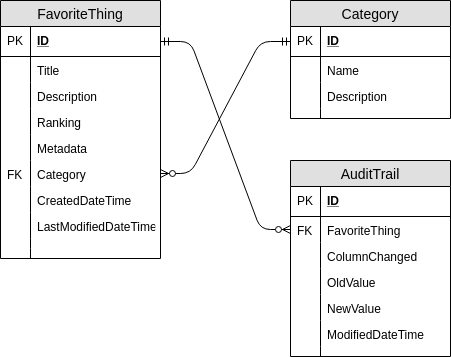

The diagram above was exported from draw.io. Its source (the exported page's mxGraphModel, read from the mxfile embedded in the PNG):
<mxGraphModel dx="773" dy="415" grid="1" gridSize="10" guides="1" tooltips="1" connect="1" arrows="1" fold="1" page="1" pageScale="1" pageWidth="827" pageHeight="1169" math="0" shadow="0">
  <root>
    <mxCell id="0" />
    <mxCell id="1" parent="0" />
    <mxCell id="QSrtimeK4wi8kWQoSAFJ-1" value="FavoriteThing" style="swimlane;fontStyle=0;childLayout=stackLayout;horizontal=1;startSize=26;fillColor=#e0e0e0;horizontalStack=0;resizeParent=1;resizeParentMax=0;resizeLast=0;collapsible=1;marginBottom=0;swimlaneFillColor=#ffffff;align=center;fontSize=14;" vertex="1" parent="1">
      <mxGeometry x="160" y="40" width="160" height="258" as="geometry" />
    </mxCell>
    <mxCell id="QSrtimeK4wi8kWQoSAFJ-2" value="ID" style="shape=partialRectangle;top=0;left=0;right=0;bottom=1;align=left;verticalAlign=middle;fillColor=none;spacingLeft=34;spacingRight=4;overflow=hidden;rotatable=0;points=[[0,0.5],[1,0.5]];portConstraint=eastwest;dropTarget=0;fontStyle=5;fontSize=12;" vertex="1" parent="QSrtimeK4wi8kWQoSAFJ-1">
      <mxGeometry y="26" width="160" height="30" as="geometry" />
    </mxCell>
    <mxCell id="QSrtimeK4wi8kWQoSAFJ-3" value="PK" style="shape=partialRectangle;top=0;left=0;bottom=0;fillColor=none;align=left;verticalAlign=middle;spacingLeft=4;spacingRight=4;overflow=hidden;rotatable=0;points=[];portConstraint=eastwest;part=1;fontSize=12;" vertex="1" connectable="0" parent="QSrtimeK4wi8kWQoSAFJ-2">
      <mxGeometry width="30" height="30" as="geometry" />
    </mxCell>
    <mxCell id="QSrtimeK4wi8kWQoSAFJ-4" value="Title" style="shape=partialRectangle;top=0;left=0;right=0;bottom=0;align=left;verticalAlign=top;fillColor=none;spacingLeft=34;spacingRight=4;overflow=hidden;rotatable=0;points=[[0,0.5],[1,0.5]];portConstraint=eastwest;dropTarget=0;fontSize=12;" vertex="1" parent="QSrtimeK4wi8kWQoSAFJ-1">
      <mxGeometry y="56" width="160" height="26" as="geometry" />
    </mxCell>
    <mxCell id="QSrtimeK4wi8kWQoSAFJ-5" value="" style="shape=partialRectangle;top=0;left=0;bottom=0;fillColor=none;align=left;verticalAlign=top;spacingLeft=4;spacingRight=4;overflow=hidden;rotatable=0;points=[];portConstraint=eastwest;part=1;fontSize=12;" vertex="1" connectable="0" parent="QSrtimeK4wi8kWQoSAFJ-4">
      <mxGeometry width="30" height="26" as="geometry" />
    </mxCell>
    <mxCell id="QSrtimeK4wi8kWQoSAFJ-6" value="Description" style="shape=partialRectangle;top=0;left=0;right=0;bottom=0;align=left;verticalAlign=top;fillColor=none;spacingLeft=34;spacingRight=4;overflow=hidden;rotatable=0;points=[[0,0.5],[1,0.5]];portConstraint=eastwest;dropTarget=0;fontSize=12;" vertex="1" parent="QSrtimeK4wi8kWQoSAFJ-1">
      <mxGeometry y="82" width="160" height="26" as="geometry" />
    </mxCell>
    <mxCell id="QSrtimeK4wi8kWQoSAFJ-7" value="" style="shape=partialRectangle;top=0;left=0;bottom=0;fillColor=none;align=left;verticalAlign=top;spacingLeft=4;spacingRight=4;overflow=hidden;rotatable=0;points=[];portConstraint=eastwest;part=1;fontSize=12;" vertex="1" connectable="0" parent="QSrtimeK4wi8kWQoSAFJ-6">
      <mxGeometry width="30" height="26" as="geometry" />
    </mxCell>
    <mxCell id="QSrtimeK4wi8kWQoSAFJ-8" value="Ranking" style="shape=partialRectangle;top=0;left=0;right=0;bottom=0;align=left;verticalAlign=top;fillColor=none;spacingLeft=34;spacingRight=4;overflow=hidden;rotatable=0;points=[[0,0.5],[1,0.5]];portConstraint=eastwest;dropTarget=0;fontSize=12;" vertex="1" parent="QSrtimeK4wi8kWQoSAFJ-1">
      <mxGeometry y="108" width="160" height="26" as="geometry" />
    </mxCell>
    <mxCell id="QSrtimeK4wi8kWQoSAFJ-9" value="" style="shape=partialRectangle;top=0;left=0;bottom=0;fillColor=none;align=left;verticalAlign=top;spacingLeft=4;spacingRight=4;overflow=hidden;rotatable=0;points=[];portConstraint=eastwest;part=1;fontSize=12;" vertex="1" connectable="0" parent="QSrtimeK4wi8kWQoSAFJ-8">
      <mxGeometry width="30" height="26" as="geometry" />
    </mxCell>
    <mxCell id="QSrtimeK4wi8kWQoSAFJ-42" value="Metadata" style="shape=partialRectangle;top=0;left=0;right=0;bottom=0;align=left;verticalAlign=top;fillColor=none;spacingLeft=34;spacingRight=4;overflow=hidden;rotatable=0;points=[[0,0.5],[1,0.5]];portConstraint=eastwest;dropTarget=0;fontSize=12;" vertex="1" parent="QSrtimeK4wi8kWQoSAFJ-1">
      <mxGeometry y="134" width="160" height="26" as="geometry" />
    </mxCell>
    <mxCell id="QSrtimeK4wi8kWQoSAFJ-43" value="" style="shape=partialRectangle;top=0;left=0;bottom=0;fillColor=none;align=left;verticalAlign=top;spacingLeft=4;spacingRight=4;overflow=hidden;rotatable=0;points=[];portConstraint=eastwest;part=1;fontSize=12;" vertex="1" connectable="0" parent="QSrtimeK4wi8kWQoSAFJ-42">
      <mxGeometry width="30" height="26" as="geometry" />
    </mxCell>
    <mxCell id="QSrtimeK4wi8kWQoSAFJ-46" value="Category" style="shape=partialRectangle;top=0;left=0;right=0;bottom=0;align=left;verticalAlign=top;fillColor=none;spacingLeft=34;spacingRight=4;overflow=hidden;rotatable=0;points=[[0,0.5],[1,0.5]];portConstraint=eastwest;dropTarget=0;fontSize=12;" vertex="1" parent="QSrtimeK4wi8kWQoSAFJ-1">
      <mxGeometry y="160" width="160" height="26" as="geometry" />
    </mxCell>
    <mxCell id="QSrtimeK4wi8kWQoSAFJ-47" value="FK" style="shape=partialRectangle;top=0;left=0;bottom=0;fillColor=none;align=left;verticalAlign=top;spacingLeft=4;spacingRight=4;overflow=hidden;rotatable=0;points=[];portConstraint=eastwest;part=1;fontSize=12;" vertex="1" connectable="0" parent="QSrtimeK4wi8kWQoSAFJ-46">
      <mxGeometry width="30" height="26" as="geometry" />
    </mxCell>
    <mxCell id="QSrtimeK4wi8kWQoSAFJ-44" value="CreatedDateTime&#10;" style="shape=partialRectangle;top=0;left=0;right=0;bottom=0;align=left;verticalAlign=top;fillColor=none;spacingLeft=34;spacingRight=4;overflow=hidden;rotatable=0;points=[[0,0.5],[1,0.5]];portConstraint=eastwest;dropTarget=0;fontSize=12;" vertex="1" parent="QSrtimeK4wi8kWQoSAFJ-1">
      <mxGeometry y="186" width="160" height="26" as="geometry" />
    </mxCell>
    <mxCell id="QSrtimeK4wi8kWQoSAFJ-45" value="" style="shape=partialRectangle;top=0;left=0;bottom=0;fillColor=none;align=left;verticalAlign=top;spacingLeft=4;spacingRight=4;overflow=hidden;rotatable=0;points=[];portConstraint=eastwest;part=1;fontSize=12;" vertex="1" connectable="0" parent="QSrtimeK4wi8kWQoSAFJ-44">
      <mxGeometry width="30" height="26" as="geometry" />
    </mxCell>
    <mxCell id="QSrtimeK4wi8kWQoSAFJ-50" value="LastModifiedDateTime&#10;" style="shape=partialRectangle;top=0;left=0;right=0;bottom=0;align=left;verticalAlign=top;fillColor=none;spacingLeft=34;spacingRight=4;overflow=hidden;rotatable=0;points=[[0,0.5],[1,0.5]];portConstraint=eastwest;dropTarget=0;fontSize=12;" vertex="1" parent="QSrtimeK4wi8kWQoSAFJ-1">
      <mxGeometry y="212" width="160" height="26" as="geometry" />
    </mxCell>
    <mxCell id="QSrtimeK4wi8kWQoSAFJ-51" value="" style="shape=partialRectangle;top=0;left=0;bottom=0;fillColor=none;align=left;verticalAlign=top;spacingLeft=4;spacingRight=4;overflow=hidden;rotatable=0;points=[];portConstraint=eastwest;part=1;fontSize=12;" vertex="1" connectable="0" parent="QSrtimeK4wi8kWQoSAFJ-50">
      <mxGeometry width="30" height="26" as="geometry" />
    </mxCell>
    <object label="" id="QSrtimeK4wi8kWQoSAFJ-52">
      <mxCell style="shape=partialRectangle;top=0;left=0;right=0;bottom=0;align=left;verticalAlign=top;fillColor=none;spacingLeft=34;spacingRight=4;overflow=hidden;rotatable=0;points=[[0,0.5],[1,0.5]];portConstraint=eastwest;dropTarget=0;fontSize=12;" vertex="1" parent="QSrtimeK4wi8kWQoSAFJ-1">
        <mxGeometry y="238" width="160" height="10" as="geometry" />
      </mxCell>
    </object>
    <mxCell id="QSrtimeK4wi8kWQoSAFJ-53" value="" style="shape=partialRectangle;top=0;left=0;bottom=0;fillColor=none;align=left;verticalAlign=top;spacingLeft=4;spacingRight=4;overflow=hidden;rotatable=0;points=[];portConstraint=eastwest;part=1;fontSize=12;" vertex="1" connectable="0" parent="QSrtimeK4wi8kWQoSAFJ-52">
      <mxGeometry width="30" height="10" as="geometry" />
    </mxCell>
    <object label="" id="QSrtimeK4wi8kWQoSAFJ-10">
      <mxCell style="shape=partialRectangle;top=0;left=0;right=0;bottom=0;align=left;verticalAlign=top;fillColor=none;spacingLeft=34;spacingRight=4;overflow=hidden;rotatable=0;points=[[0,0.5],[1,0.5]];portConstraint=eastwest;dropTarget=0;fontSize=12;" vertex="1" parent="QSrtimeK4wi8kWQoSAFJ-1">
        <mxGeometry y="248" width="160" height="10" as="geometry" />
      </mxCell>
    </object>
    <mxCell id="QSrtimeK4wi8kWQoSAFJ-11" value="" style="shape=partialRectangle;top=0;left=0;bottom=0;fillColor=none;align=left;verticalAlign=top;spacingLeft=4;spacingRight=4;overflow=hidden;rotatable=0;points=[];portConstraint=eastwest;part=1;fontSize=12;" vertex="1" connectable="0" parent="QSrtimeK4wi8kWQoSAFJ-10">
      <mxGeometry width="30" height="10" as="geometry" />
    </mxCell>
    <mxCell id="QSrtimeK4wi8kWQoSAFJ-12" value="Category" style="swimlane;fontStyle=0;childLayout=stackLayout;horizontal=1;startSize=26;fillColor=#e0e0e0;horizontalStack=0;resizeParent=1;resizeParentMax=0;resizeLast=0;collapsible=1;marginBottom=0;swimlaneFillColor=#ffffff;align=center;fontSize=14;" vertex="1" parent="1">
      <mxGeometry x="450" y="40" width="160" height="118" as="geometry" />
    </mxCell>
    <mxCell id="QSrtimeK4wi8kWQoSAFJ-13" value="ID" style="shape=partialRectangle;top=0;left=0;right=0;bottom=1;align=left;verticalAlign=middle;fillColor=none;spacingLeft=34;spacingRight=4;overflow=hidden;rotatable=0;points=[[0,0.5],[1,0.5]];portConstraint=eastwest;dropTarget=0;fontStyle=5;fontSize=12;" vertex="1" parent="QSrtimeK4wi8kWQoSAFJ-12">
      <mxGeometry y="26" width="160" height="30" as="geometry" />
    </mxCell>
    <mxCell id="QSrtimeK4wi8kWQoSAFJ-14" value="PK" style="shape=partialRectangle;top=0;left=0;bottom=0;fillColor=none;align=left;verticalAlign=middle;spacingLeft=4;spacingRight=4;overflow=hidden;rotatable=0;points=[];portConstraint=eastwest;part=1;fontSize=12;" vertex="1" connectable="0" parent="QSrtimeK4wi8kWQoSAFJ-13">
      <mxGeometry width="30" height="30" as="geometry" />
    </mxCell>
    <mxCell id="QSrtimeK4wi8kWQoSAFJ-15" value="Name" style="shape=partialRectangle;top=0;left=0;right=0;bottom=0;align=left;verticalAlign=top;fillColor=none;spacingLeft=34;spacingRight=4;overflow=hidden;rotatable=0;points=[[0,0.5],[1,0.5]];portConstraint=eastwest;dropTarget=0;fontSize=12;" vertex="1" parent="QSrtimeK4wi8kWQoSAFJ-12">
      <mxGeometry y="56" width="160" height="26" as="geometry" />
    </mxCell>
    <mxCell id="QSrtimeK4wi8kWQoSAFJ-16" value="" style="shape=partialRectangle;top=0;left=0;bottom=0;fillColor=none;align=left;verticalAlign=top;spacingLeft=4;spacingRight=4;overflow=hidden;rotatable=0;points=[];portConstraint=eastwest;part=1;fontSize=12;" vertex="1" connectable="0" parent="QSrtimeK4wi8kWQoSAFJ-15">
      <mxGeometry width="30" height="26" as="geometry" />
    </mxCell>
    <mxCell id="QSrtimeK4wi8kWQoSAFJ-17" value="Description" style="shape=partialRectangle;top=0;left=0;right=0;bottom=0;align=left;verticalAlign=bottom;fillColor=none;spacingLeft=34;spacingRight=4;overflow=hidden;rotatable=0;points=[[0,0.5],[1,0.5]];portConstraint=eastwest;dropTarget=0;fontSize=12;" vertex="1" parent="QSrtimeK4wi8kWQoSAFJ-12">
      <mxGeometry y="82" width="160" height="26" as="geometry" />
    </mxCell>
    <mxCell id="QSrtimeK4wi8kWQoSAFJ-18" value="" style="shape=partialRectangle;top=0;left=0;bottom=0;fillColor=none;align=left;verticalAlign=top;spacingLeft=4;spacingRight=4;overflow=hidden;rotatable=0;points=[];portConstraint=eastwest;part=1;fontSize=12;" vertex="1" connectable="0" parent="QSrtimeK4wi8kWQoSAFJ-17">
      <mxGeometry width="30" height="26" as="geometry" />
    </mxCell>
    <mxCell id="QSrtimeK4wi8kWQoSAFJ-21" value="" style="shape=partialRectangle;top=0;left=0;right=0;bottom=0;align=left;verticalAlign=top;fillColor=none;spacingLeft=34;spacingRight=4;overflow=hidden;rotatable=0;points=[[0,0.5],[1,0.5]];portConstraint=eastwest;dropTarget=0;fontSize=12;" vertex="1" parent="QSrtimeK4wi8kWQoSAFJ-12">
      <mxGeometry y="108" width="160" height="10" as="geometry" />
    </mxCell>
    <mxCell id="QSrtimeK4wi8kWQoSAFJ-22" value="" style="shape=partialRectangle;top=0;left=0;bottom=0;fillColor=none;align=left;verticalAlign=top;spacingLeft=4;spacingRight=4;overflow=hidden;rotatable=0;points=[];portConstraint=eastwest;part=1;fontSize=12;" vertex="1" connectable="0" parent="QSrtimeK4wi8kWQoSAFJ-21">
      <mxGeometry width="30" height="10" as="geometry" />
    </mxCell>
    <mxCell id="QSrtimeK4wi8kWQoSAFJ-23" value="AuditTrail" style="swimlane;fontStyle=0;childLayout=stackLayout;horizontal=1;startSize=26;fillColor=#e0e0e0;horizontalStack=0;resizeParent=1;resizeParentMax=0;resizeLast=0;collapsible=1;marginBottom=0;swimlaneFillColor=#ffffff;align=center;fontSize=14;" vertex="1" parent="1">
      <mxGeometry x="450" y="200" width="160" height="196" as="geometry" />
    </mxCell>
    <mxCell id="QSrtimeK4wi8kWQoSAFJ-24" value="ID" style="shape=partialRectangle;top=0;left=0;right=0;bottom=1;align=left;verticalAlign=middle;fillColor=none;spacingLeft=34;spacingRight=4;overflow=hidden;rotatable=0;points=[[0,0.5],[1,0.5]];portConstraint=eastwest;dropTarget=0;fontStyle=5;fontSize=12;" vertex="1" parent="QSrtimeK4wi8kWQoSAFJ-23">
      <mxGeometry y="26" width="160" height="30" as="geometry" />
    </mxCell>
    <mxCell id="QSrtimeK4wi8kWQoSAFJ-25" value="PK" style="shape=partialRectangle;top=0;left=0;bottom=0;fillColor=none;align=left;verticalAlign=middle;spacingLeft=4;spacingRight=4;overflow=hidden;rotatable=0;points=[];portConstraint=eastwest;part=1;fontSize=12;" vertex="1" connectable="0" parent="QSrtimeK4wi8kWQoSAFJ-24">
      <mxGeometry width="30" height="30" as="geometry" />
    </mxCell>
    <mxCell id="QSrtimeK4wi8kWQoSAFJ-26" value="FavoriteThing" style="shape=partialRectangle;top=0;left=0;right=0;bottom=0;align=left;verticalAlign=top;fillColor=none;spacingLeft=34;spacingRight=4;overflow=hidden;rotatable=0;points=[[0,0.5],[1,0.5]];portConstraint=eastwest;dropTarget=0;fontSize=12;" vertex="1" parent="QSrtimeK4wi8kWQoSAFJ-23">
      <mxGeometry y="56" width="160" height="26" as="geometry" />
    </mxCell>
    <mxCell id="QSrtimeK4wi8kWQoSAFJ-27" value="FK" style="shape=partialRectangle;top=0;left=0;bottom=0;fillColor=none;align=left;verticalAlign=top;spacingLeft=4;spacingRight=4;overflow=hidden;rotatable=0;points=[];portConstraint=eastwest;part=1;fontSize=12;" vertex="1" connectable="0" parent="QSrtimeK4wi8kWQoSAFJ-26">
      <mxGeometry width="30" height="26" as="geometry" />
    </mxCell>
    <mxCell id="QSrtimeK4wi8kWQoSAFJ-28" value="ColumnChanged" style="shape=partialRectangle;top=0;left=0;right=0;bottom=0;align=left;verticalAlign=top;fillColor=none;spacingLeft=34;spacingRight=4;overflow=hidden;rotatable=0;points=[[0,0.5],[1,0.5]];portConstraint=eastwest;dropTarget=0;fontSize=12;" vertex="1" parent="QSrtimeK4wi8kWQoSAFJ-23">
      <mxGeometry y="82" width="160" height="26" as="geometry" />
    </mxCell>
    <mxCell id="QSrtimeK4wi8kWQoSAFJ-29" value="" style="shape=partialRectangle;top=0;left=0;bottom=0;fillColor=none;align=left;verticalAlign=top;spacingLeft=4;spacingRight=4;overflow=hidden;rotatable=0;points=[];portConstraint=eastwest;part=1;fontSize=12;" vertex="1" connectable="0" parent="QSrtimeK4wi8kWQoSAFJ-28">
      <mxGeometry width="30" height="26" as="geometry" />
    </mxCell>
    <mxCell id="QSrtimeK4wi8kWQoSAFJ-30" value="OldValue" style="shape=partialRectangle;top=0;left=0;right=0;bottom=0;align=left;verticalAlign=top;fillColor=none;spacingLeft=34;spacingRight=4;overflow=hidden;rotatable=0;points=[[0,0.5],[1,0.5]];portConstraint=eastwest;dropTarget=0;fontSize=12;" vertex="1" parent="QSrtimeK4wi8kWQoSAFJ-23">
      <mxGeometry y="108" width="160" height="26" as="geometry" />
    </mxCell>
    <mxCell id="QSrtimeK4wi8kWQoSAFJ-31" value="" style="shape=partialRectangle;top=0;left=0;bottom=0;fillColor=none;align=left;verticalAlign=top;spacingLeft=4;spacingRight=4;overflow=hidden;rotatable=0;points=[];portConstraint=eastwest;part=1;fontSize=12;" vertex="1" connectable="0" parent="QSrtimeK4wi8kWQoSAFJ-30">
      <mxGeometry width="30" height="26" as="geometry" />
    </mxCell>
    <mxCell id="QSrtimeK4wi8kWQoSAFJ-55" value="NewValue" style="shape=partialRectangle;top=0;left=0;right=0;bottom=0;align=left;verticalAlign=top;fillColor=none;spacingLeft=34;spacingRight=4;overflow=hidden;rotatable=0;points=[[0,0.5],[1,0.5]];portConstraint=eastwest;dropTarget=0;fontSize=12;" vertex="1" parent="QSrtimeK4wi8kWQoSAFJ-23">
      <mxGeometry y="134" width="160" height="26" as="geometry" />
    </mxCell>
    <mxCell id="QSrtimeK4wi8kWQoSAFJ-56" value="" style="shape=partialRectangle;top=0;left=0;bottom=0;fillColor=none;align=left;verticalAlign=top;spacingLeft=4;spacingRight=4;overflow=hidden;rotatable=0;points=[];portConstraint=eastwest;part=1;fontSize=12;" vertex="1" connectable="0" parent="QSrtimeK4wi8kWQoSAFJ-55">
      <mxGeometry width="30" height="26" as="geometry" />
    </mxCell>
    <mxCell id="QSrtimeK4wi8kWQoSAFJ-57" value="ModifiedDateTime" style="shape=partialRectangle;top=0;left=0;right=0;bottom=0;align=left;verticalAlign=top;fillColor=none;spacingLeft=34;spacingRight=4;overflow=hidden;rotatable=0;points=[[0,0.5],[1,0.5]];portConstraint=eastwest;dropTarget=0;fontSize=12;" vertex="1" parent="QSrtimeK4wi8kWQoSAFJ-23">
      <mxGeometry y="160" width="160" height="26" as="geometry" />
    </mxCell>
    <mxCell id="QSrtimeK4wi8kWQoSAFJ-58" value="" style="shape=partialRectangle;top=0;left=0;bottom=0;fillColor=none;align=left;verticalAlign=top;spacingLeft=4;spacingRight=4;overflow=hidden;rotatable=0;points=[];portConstraint=eastwest;part=1;fontSize=12;" vertex="1" connectable="0" parent="QSrtimeK4wi8kWQoSAFJ-57">
      <mxGeometry width="30" height="26" as="geometry" />
    </mxCell>
    <mxCell id="QSrtimeK4wi8kWQoSAFJ-32" value="" style="shape=partialRectangle;top=0;left=0;right=0;bottom=0;align=left;verticalAlign=top;fillColor=none;spacingLeft=34;spacingRight=4;overflow=hidden;rotatable=0;points=[[0,0.5],[1,0.5]];portConstraint=eastwest;dropTarget=0;fontSize=12;" vertex="1" parent="QSrtimeK4wi8kWQoSAFJ-23">
      <mxGeometry y="186" width="160" height="10" as="geometry" />
    </mxCell>
    <mxCell id="QSrtimeK4wi8kWQoSAFJ-33" value="" style="shape=partialRectangle;top=0;left=0;bottom=0;fillColor=none;align=left;verticalAlign=top;spacingLeft=4;spacingRight=4;overflow=hidden;rotatable=0;points=[];portConstraint=eastwest;part=1;fontSize=12;" vertex="1" connectable="0" parent="QSrtimeK4wi8kWQoSAFJ-32">
      <mxGeometry width="30" height="10" as="geometry" />
    </mxCell>
    <mxCell id="QSrtimeK4wi8kWQoSAFJ-54" value="" style="edgeStyle=entityRelationEdgeStyle;fontSize=12;html=1;endArrow=ERzeroToMany;startArrow=ERmandOne;" edge="1" parent="1" source="QSrtimeK4wi8kWQoSAFJ-13" target="QSrtimeK4wi8kWQoSAFJ-46">
      <mxGeometry width="100" height="100" relative="1" as="geometry">
        <mxPoint x="440" y="300" as="sourcePoint" />
        <mxPoint x="360" y="110" as="targetPoint" />
      </mxGeometry>
    </mxCell>
    <mxCell id="QSrtimeK4wi8kWQoSAFJ-59" value="" style="edgeStyle=entityRelationEdgeStyle;fontSize=12;html=1;endArrow=ERzeroToMany;startArrow=ERmandOne;" edge="1" parent="1" source="QSrtimeK4wi8kWQoSAFJ-2" target="QSrtimeK4wi8kWQoSAFJ-26">
      <mxGeometry width="100" height="100" relative="1" as="geometry">
        <mxPoint x="250" y="500" as="sourcePoint" />
        <mxPoint x="350" y="400" as="targetPoint" />
      </mxGeometry>
    </mxCell>
  </root>
</mxGraphModel>